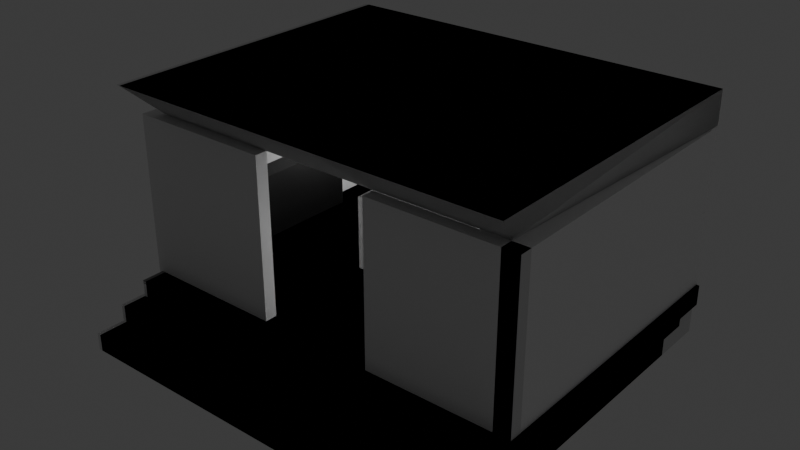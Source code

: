 # Source: lizas_art_gallery_interior.blend  (saved by Blender 4.1.24; exported with 4.5.12 LTS)
import bpy
from mathutils import Matrix  # noqa: F401  (used for matrix-valued properties, if any)

bpy.ops.wm.read_factory_settings(use_empty=True)
scene = bpy.context.scene
scene.name = 'Scene'

# ---- collections
col_collection = bpy.data.collections.new('Collection'); scene.collection.children.link(col_collection)
col_collection_2 = bpy.data.collections.new('Collection 2'); scene.collection.children.link(col_collection_2)

# ---- materials (node trees are filled in below, after node groups)
mat_material_009 = bpy.data.materials.new('Material.009')
mat_material_009.use_transparent_shadow = False
mat_material_010 = bpy.data.materials.new('Material.010')
mat_material_010.use_transparent_shadow = False
mat_material_008 = bpy.data.materials.new('Material.008')
mat_material_008.use_transparent_shadow = False
mat_material_001 = bpy.data.materials.new('Material.001')
mat_material_001.use_transparent_shadow = False
mat_material_002 = bpy.data.materials.new('Material.002')
mat_material_002.use_transparent_shadow = False

# ---- material node trees
mat_material_009.use_nodes = True; mat_material_009.node_tree.nodes.clear()
_N = mat_material_009.node_tree.nodes; _L = mat_material_009.node_tree.links
n0 = _N.new('ShaderNodeBsdfPrincipled'); n0.name = 'Principled BSDF'; n0.location = (10, 300)
n0.inputs[0].default_value = (1.0, 1.0, 1.0, 1.0)
n1 = _N.new('ShaderNodeOutputMaterial'); n1.name = 'Material Output'; n1.location = (300, 300)
_L.new(n0.outputs[0], n1.inputs[0])
n1.is_active_output = True
mat_material_010.use_nodes = True; mat_material_010.node_tree.nodes.clear()
_N = mat_material_010.node_tree.nodes; _L = mat_material_010.node_tree.links
n0 = _N.new('ShaderNodeBsdfPrincipled'); n0.name = 'Principled BSDF'; n0.location = (10, 300)
n0.inputs[0].default_value = (1.0, 1.0, 1.0, 1.0)
n1 = _N.new('ShaderNodeOutputMaterial'); n1.name = 'Material Output'; n1.location = (300, 300)
_L.new(n0.outputs[0], n1.inputs[0])
n1.is_active_output = True
mat_material_008.use_nodes = True; mat_material_008.node_tree.nodes.clear()
_N = mat_material_008.node_tree.nodes; _L = mat_material_008.node_tree.links
n0 = _N.new('ShaderNodeBsdfPrincipled'); n0.name = 'Principled BSDF'; n0.location = (10, 300)
n0.inputs[0].default_value = (0.0, 0.0, 0.0, 1.0)
n1 = _N.new('ShaderNodeOutputMaterial'); n1.name = 'Material Output'; n1.location = (300, 300)
_L.new(n0.outputs[0], n1.inputs[0])
n1.is_active_output = True
mat_material_001.use_nodes = True; mat_material_001.node_tree.nodes.clear()
_N = mat_material_001.node_tree.nodes; _L = mat_material_001.node_tree.links
n0 = _N.new('ShaderNodeBsdfPrincipled'); n0.name = 'Principled BSDF'; n0.location = (10, 300)
n1 = _N.new('ShaderNodeOutputMaterial'); n1.name = 'Material Output'; n1.location = (300, 300)
n2 = _N.new('ShaderNodeTexChecker'); n2.name = 'Checker Texture'; n2.location = (-180, 260)
n2.inputs[3].default_value = 3.5
_L.new(n0.outputs[0], n1.inputs[0])
_L.new(n2.outputs[0], n0.inputs[0])
n1.is_active_output = True
mat_material_002.use_nodes = True; mat_material_002.node_tree.nodes.clear()
_N = mat_material_002.node_tree.nodes; _L = mat_material_002.node_tree.links
n0 = _N.new('ShaderNodeBsdfPrincipled'); n0.name = 'Principled BSDF'; n0.location = (10, 300)
n1 = _N.new('ShaderNodeOutputMaterial'); n1.name = 'Material Output'; n1.location = (300, 300)
_L.new(n0.outputs[0], n1.inputs[0])
n1.is_active_output = True

# ---- world
world_world = bpy.data.worlds.new('World'); scene.world = world_world
world_world.use_nodes = True; world_world.node_tree.nodes.clear()
_N = world_world.node_tree.nodes; _L = world_world.node_tree.links
n0 = _N.new('ShaderNodeOutputWorld'); n0.name = 'World Output'; n0.location = (300, 300)
n1 = _N.new('ShaderNodeBackground'); n1.name = 'Background'; n1.location = (10, 300)
n1.inputs[0].default_value = (0.05088, 0.05088, 0.05088, 1.0)
_L.new(n1.outputs[0], n0.inputs[0])
n0.is_active_output = True
world_world.color = (0.05088, 0.05088, 0.05088)
world_world.use_sun_shadow = False
world_world.sun_shadow_jitter_overblur = 0.0

# ---- lights
light_point_002 = bpy.data.lights.new('Point.002', 'AREA')
light_point_002.transmission_factor = 0.0
light_point_002.use_custom_distance = True
light_point_002.energy = 1500.0
light_point_002.shadow_soft_size = 1.873
light_point_002.shadow_maximum_resolution = 0.006
light_point_002.use_absolute_resolution = True
light_point_002.size = 1.263
light_point_009 = bpy.data.lights.new('Point.009', 'POINT')
light_point_009.transmission_factor = 0.0
light_point_009.energy = 1000.0
light_point_009.shadow_soft_size = 1.041
light_point_009.shadow_maximum_resolution = 0.006
light_point_009.use_absolute_resolution = True
light_point_010 = bpy.data.lights.new('Point.010', 'POINT')
light_point_010.transmission_factor = 0.0
light_point_010.energy = 1000.0
light_point_010.shadow_soft_size = 1.041
light_point_010.shadow_maximum_resolution = 0.006
light_point_010.use_absolute_resolution = True
light_point_011 = bpy.data.lights.new('Point.011', 'POINT')
light_point_011.transmission_factor = 0.0
light_point_011.energy = 1000.0
light_point_011.shadow_soft_size = 1.041
light_point_011.shadow_maximum_resolution = 0.006
light_point_011.use_absolute_resolution = True
light_point_012 = bpy.data.lights.new('Point.012', 'POINT')
light_point_012.transmission_factor = 0.0
light_point_012.energy = 1000.0
light_point_012.shadow_soft_size = 1.041
light_point_012.shadow_maximum_resolution = 0.006
light_point_012.use_absolute_resolution = True
light_point_013 = bpy.data.lights.new('Point.013', 'POINT')
light_point_013.transmission_factor = 0.0
light_point_013.energy = 1000.0
light_point_013.shadow_soft_size = 1.041
light_point_013.shadow_maximum_resolution = 0.006
light_point_013.use_absolute_resolution = True
light_point_014 = bpy.data.lights.new('Point.014', 'POINT')
light_point_014.transmission_factor = 0.0
light_point_014.energy = 1000.0
light_point_014.shadow_soft_size = 1.041
light_point_014.shadow_maximum_resolution = 0.006
light_point_014.use_absolute_resolution = True

# ---- meshes
me_cube_014 = bpy.data.meshes.new('Cube.014')
me_cube_014.from_pydata([(-1.0, -1.0, -1.0), (-1.0, -1.0, 1.0), (-1.0, 1.0, -1.0), (-1.0, 1.0, 1.0), (1.0, -1.0, -1.0), (1.0, -1.0, 1.0), (1.0, 1.0, -1.0), (1.0, 1.0, 1.0), (-1.0, 45.48, 1.0), (-1.0, 45.48, -1.0), (1.0, 45.48, -1.0), (1.0, 45.48, 1.0), (-1.0, 45.48, 1.0), (-1.0, 45.48, -1.0), (1.0, 45.48, -1.0), (1.0, 45.48, 1.0), (-1.0, 1.0, 18.09), (1.0, 1.0, 18.09), (-1.0, 45.48, 18.09), (1.0, 45.48, 18.09), (-1.0, -1.0, 18.09), (-1.0, 1.0, 18.09), (1.0, 1.0, 18.09), (1.0, -1.0, 18.09), (-1.0, 1.0, 35.17), (1.0, 1.0, 35.17), (-1.0, 45.48, 35.17), (1.0, 45.48, 35.17), (-1.0, -1.0, 35.17), (-1.0, 1.0, 35.17), (1.0, 1.0, 35.17), (1.0, -1.0, 35.17)], [], [(0, 1, 3, 2), (7, 6, 10, 11), (6, 7, 5, 4), (4, 5, 1, 0), (2, 6, 4, 0), (7, 3, 21, 22), (9, 8, 12, 13), (6, 2, 9, 10), (3, 7, 17, 16), (2, 3, 8, 9), (13, 12, 15, 14), (11, 10, 14, 15), (10, 9, 13, 14), (8, 11, 15, 12), (20, 23, 31, 28), (11, 8, 18, 19), (8, 3, 16, 18), (7, 11, 19, 17), (17, 19, 27, 25), (5, 7, 22, 23), (3, 1, 20, 21), (1, 5, 23, 20), (24, 25, 27, 26), (30, 29, 28, 31), (16, 17, 25, 24), (22, 21, 29, 30), (18, 16, 24, 26), (19, 18, 26, 27), (23, 22, 30, 31), (21, 20, 28, 29)])
_uv = me_cube_014.uv_layers.new(name='UVMap')
_uv.uv.foreach_set('vector', [0.375, 0.0, 0.625, 0.0, 0.625, 0.25, 0.375, 0.25, 0.625, 0.5, 0.375, 0.5, 0.375, 0.5, 0.625, 0.5, 0.375, 0.5, 0.625, 0.5, 0.625, 0.75, 0.375, 0.75, 0.375, 0.75, 0.625, 0.75, 0.625, 1.0, 0.375, 1.0, 0.125, 0.5, 0.375, 0.5, 0.375, 0.75, 0.125, 0.75, 0.625, 0.5, 0.875, 0.5, 0.875, 0.5, 0.625, 0.5, 0.375, 0.25, 0.625, 0.25, 0.625, 0.25, 0.375, 0.25, 0.375, 0.5, 0.125, 0.5, 0.125, 0.5, 0.375, 0.5, 0.875, 0.5, 0.625, 0.5, 0.625, 0.5, 0.875, 0.5, 0.375, 0.25, 0.625, 0.25, 0.625, 0.25, 0.375, 0.25, 0.375, 0.25, 0.625, 0.25, 0.625, 0.5, 0.375, 0.5, 0.625, 0.5, 0.375, 0.5, 0.375, 0.5, 0.625, 0.5, 0.375, 0.5, 0.125, 0.5, 0.125, 0.5, 0.375, 0.5, 0.875, 0.5, 0.625, 0.5, 0.625, 0.5, 0.875, 0.5, 0.625, 1.0, 0.625, 0.75, 0.625, 0.75, 0.625, 1.0, 0.625, 0.5, 0.875, 0.5, 0.875, 0.5, 0.625, 0.5, 0.625, 0.25, 0.625, 0.25, 0.625, 0.25, 0.625, 0.25, 0.625, 0.5, 0.625, 0.5, 0.625, 0.5, 0.625, 0.5, 0.625, 0.5, 0.625, 0.5, 0.625, 0.5, 0.625, 0.5, 0.625, 0.75, 0.625, 0.5, 0.625, 0.5, 0.625, 0.75, 0.625, 0.25, 0.625, 0.0, 0.625, 0.0, 0.625, 0.25, 0.625, 1.0, 0.625, 0.75, 0.625, 0.75, 0.625, 1.0, 0.875, 0.5, 0.625, 0.5, 0.625, 0.5, 0.875, 0.5, 0.625, 0.5, 0.875, 0.5, 0.875, 0.75, 0.625, 0.75, 0.875, 0.5, 0.625, 0.5, 0.625, 0.5, 0.875, 0.5, 0.625, 0.5, 0.875, 0.5, 0.875, 0.5, 0.625, 0.5, 0.625, 0.25, 0.625, 0.25, 0.625, 0.25, 0.625, 0.25, 0.625, 0.5, 0.875, 0.5, 0.875, 0.5, 0.625, 0.5, 0.625, 0.75, 0.625, 0.5, 0.625, 0.5, 0.625, 0.75, 0.625, 0.25, 0.625, 0.0, 0.625, 0.0, 0.625, 0.25])
me_cube_014.materials.append(mat_material_009)
me_cube_014.update()
me_cube_015 = bpy.data.meshes.new('Cube.015')
me_cube_015.from_pydata([(-1.0, -1.0, -1.0), (-1.0, -1.0, 1.0), (-1.0, 1.0, -1.0), (-1.0, 1.0, 1.0), (1.0, -1.0, -1.0), (1.0, -1.0, 1.0), (1.0, 1.0, -1.0), (1.0, 1.0, 1.0), (16.27, 1.0, 1.0), (16.27, 1.0, -1.0), (16.27, -1.0, -1.0), (16.27, -1.0, 1.0), (-1.0, -1.0, 18.09), (-1.0, 1.0, 18.09), (1.0, 1.0, 18.09), (1.0, -1.0, 18.09), (16.27, 1.0, 18.09), (16.27, -1.0, 18.09), (-1.0, -1.0, 35.17), (-1.0, 1.0, 35.17), (1.0, 1.0, 35.17), (1.0, -1.0, 35.17), (16.27, 1.0, 35.17), (16.27, -1.0, 35.17)], [], [(0, 1, 3, 2), (2, 3, 7, 6), (5, 4, 10, 11), (4, 5, 1, 0), (2, 6, 4, 0), (3, 1, 12, 13), (9, 8, 11, 10), (4, 6, 9, 10), (5, 11, 17, 15), (6, 7, 8, 9), (17, 16, 22, 23), (16, 14, 20, 22), (1, 5, 15, 12), (7, 3, 13, 14), (11, 8, 16, 17), (8, 7, 14, 16), (20, 19, 18, 21), (20, 21, 23, 22), (13, 12, 18, 19), (15, 17, 23, 21), (12, 15, 21, 18), (14, 13, 19, 20)])
_uv = me_cube_015.uv_layers.new(name='UVMap')
_uv.uv.foreach_set('vector', [0.375, 0.0, 0.625, 0.0, 0.625, 0.25, 0.375, 0.25, 0.375, 0.25, 0.625, 0.25, 0.625, 0.5, 0.375, 0.5, 0.625, 0.75, 0.375, 0.75, 0.375, 0.75, 0.625, 0.75, 0.375, 0.75, 0.625, 0.75, 0.625, 1.0, 0.375, 1.0, 0.125, 0.5, 0.375, 0.5, 0.375, 0.75, 0.125, 0.75, 0.625, 0.25, 0.625, 0.0, 0.625, 0.0, 0.625, 0.25, 0.375, 0.5, 0.625, 0.5, 0.625, 0.75, 0.375, 0.75, 0.375, 0.75, 0.375, 0.5, 0.375, 0.5, 0.375, 0.75, 0.625, 0.75, 0.625, 0.75, 0.625, 0.75, 0.625, 0.75, 0.375, 0.5, 0.625, 0.5, 0.625, 0.5, 0.375, 0.5, 0.625, 0.75, 0.625, 0.5, 0.625, 0.5, 0.625, 0.75, 0.625, 0.5, 0.625, 0.5, 0.625, 0.5, 0.625, 0.5, 0.625, 1.0, 0.625, 0.75, 0.625, 0.75, 0.625, 1.0, 0.625, 0.5, 0.625, 0.25, 0.625, 0.25, 0.625, 0.5, 0.625, 0.75, 0.625, 0.5, 0.625, 0.5, 0.625, 0.75, 0.625, 0.5, 0.625, 0.5, 0.625, 0.5, 0.625, 0.5, 0.625, 0.5, 0.875, 0.5, 0.875, 0.75, 0.625, 0.75, 0.625, 0.5, 0.625, 0.75, 0.625, 0.75, 0.625, 0.5, 0.625, 0.25, 0.625, 0.0, 0.625, 0.0, 0.625, 0.25, 0.625, 0.75, 0.625, 0.75, 0.625, 0.75, 0.625, 0.75, 0.625, 1.0, 0.625, 0.75, 0.625, 0.75, 0.625, 1.0, 0.625, 0.5, 0.625, 0.25, 0.625, 0.25, 0.625, 0.5])
me_cube_015.update()
me_cube_016 = bpy.data.meshes.new('Cube.016')
me_cube_016.from_pydata([(-1.0, -1.0, -1.0), (-1.0, -1.0, 1.0), (-1.0, 1.0, -1.0), (-1.0, 1.0, 1.0), (1.0, -1.0, -1.0), (1.0, -1.0, 1.0), (1.0, 1.0, -1.0), (1.0, 1.0, 1.0), (-1.0, -45.38, -1.0), (-1.0, -45.38, 1.0), (1.0, -45.38, 1.0), (1.0, -45.38, -1.0), (-1.0, -45.38, -1.0), (-1.0, -45.38, 1.0), (1.0, -45.38, 1.0), (1.0, -45.38, -1.0), (1.0, -1.0, 18.09), (-1.0, -1.0, 18.09), (1.0, -45.38, 18.09), (-1.0, -45.38, 18.09), (-1.0, -1.0, 18.09), (-1.0, 1.0, 18.09), (1.0, 1.0, 18.09), (1.0, -1.0, 18.09), (1.0, -1.0, 35.17), (-1.0, -1.0, 35.17), (1.0, -45.38, 35.17), (-1.0, -45.38, 35.17), (-1.0, -1.0, 35.17), (-1.0, 1.0, 35.17), (1.0, 1.0, 35.17), (1.0, -1.0, 35.17)], [], [(0, 1, 3, 2), (2, 3, 7, 6), (6, 7, 5, 4), (4, 5, 10, 11), (2, 6, 4, 0), (5, 7, 22, 23), (10, 9, 13, 14), (1, 0, 8, 9), (0, 4, 11, 8), (9, 10, 18, 19), (15, 14, 13, 12), (11, 10, 14, 15), (8, 11, 15, 12), (9, 8, 12, 13), (21, 20, 28, 29), (5, 1, 17, 16), (10, 5, 16, 18), (1, 9, 19, 17), (23, 22, 30, 31), (3, 1, 20, 21), (1, 5, 23, 20), (7, 3, 21, 22), (24, 25, 27, 26), (30, 29, 28, 31), (18, 16, 24, 26), (20, 23, 31, 28), (16, 17, 25, 24), (22, 21, 29, 30), (17, 19, 27, 25), (19, 18, 26, 27)])
_uv = me_cube_016.uv_layers.new(name='UVMap')
_uv.uv.foreach_set('vector', [0.375, 0.0, 0.625, 0.0, 0.625, 0.25, 0.375, 0.25, 0.375, 0.25, 0.625, 0.25, 0.625, 0.5, 0.375, 0.5, 0.375, 0.5, 0.625, 0.5, 0.625, 0.75, 0.375, 0.75, 0.375, 0.75, 0.625, 0.75, 0.625, 0.75, 0.375, 0.75, 0.125, 0.5, 0.375, 0.5, 0.375, 0.75, 0.125, 0.75, 0.625, 0.75, 0.625, 0.5, 0.625, 0.5, 0.625, 0.75, 0.625, 0.75, 0.875, 0.75, 0.875, 0.75, 0.625, 0.75, 0.625, 0.0, 0.375, 0.0, 0.375, 0.0, 0.625, 0.0, 0.125, 0.75, 0.375, 0.75, 0.375, 0.75, 0.125, 0.75, 0.875, 0.75, 0.625, 0.75, 0.625, 0.75, 0.875, 0.75, 0.375, 0.75, 0.625, 0.75, 0.625, 1.0, 0.375, 1.0, 0.375, 0.75, 0.625, 0.75, 0.625, 0.75, 0.375, 0.75, 0.125, 0.75, 0.375, 0.75, 0.375, 0.75, 0.125, 0.75, 0.625, 0.0, 0.375, 0.0, 0.375, 0.0, 0.625, 0.0, 0.625, 0.25, 0.625, 0.0, 0.625, 0.0, 0.625, 0.25, 0.625, 0.75, 0.875, 0.75, 0.875, 0.75, 0.625, 0.75, 0.625, 0.75, 0.625, 0.75, 0.625, 0.75, 0.625, 0.75, 0.625, 0.0, 0.625, 0.0, 0.625, 0.0, 0.625, 0.0, 0.625, 0.75, 0.625, 0.5, 0.625, 0.5, 0.625, 0.75, 0.625, 0.25, 0.625, 0.0, 0.625, 0.0, 0.625, 0.25, 0.875, 0.75, 0.625, 0.75, 0.625, 0.75, 0.875, 0.75, 0.625, 0.5, 0.625, 0.25, 0.625, 0.25, 0.625, 0.5, 0.625, 0.75, 0.875, 0.75, 0.875, 0.75, 0.625, 0.75, 0.625, 0.5, 0.875, 0.5, 0.875, 0.75, 0.625, 0.75, 0.625, 0.75, 0.625, 0.75, 0.625, 0.75, 0.625, 0.75, 0.875, 0.75, 0.625, 0.75, 0.625, 0.75, 0.875, 0.75, 0.625, 0.75, 0.875, 0.75, 0.875, 0.75, 0.625, 0.75, 0.625, 0.5, 0.625, 0.25, 0.625, 0.25, 0.625, 0.5, 0.625, 0.0, 0.625, 0.0, 0.625, 0.0, 0.625, 0.0, 0.875, 0.75, 0.625, 0.75, 0.625, 0.75, 0.875, 0.75])
me_cube_016.update()
me_cube_017 = bpy.data.meshes.new('Cube.017')
me_cube_017.from_pydata([(-1.0, -1.0, -1.0), (-1.0, -1.0, 1.0), (-1.0, 1.0, -1.0), (-1.0, 1.0, 1.0), (1.0, -1.0, -1.0), (1.0, -1.0, 1.0), (1.0, 1.0, -1.0), (1.0, 1.0, 1.0), (-45.47, 1.0, -1.0), (-45.47, -1.0, -1.0), (-45.47, -1.0, 1.0), (-45.47, 1.0, 1.0), (-45.47, 1.0, -1.0), (-45.47, -1.0, -1.0), (-45.47, -1.0, 1.0), (-45.47, 1.0, 1.0), (-1.0, -1.0, 18.09), (-1.0, 1.0, 18.09), (-45.47, -1.0, 18.09), (-45.47, 1.0, 18.09), (-1.0, -1.0, 18.09), (-1.0, 1.0, 18.09), (1.0, 1.0, 18.09), (1.0, -1.0, 18.09), (1.102, 1.0, 1.0), (1.102, -1.0, 1.0), (1.102, 1.0, 18.09), (1.102, -1.0, 18.09), (-1.0, -1.0, 18.09), (-45.47, -1.0, 18.09), (-1.0, -1.0, 35.17), (-1.0, 1.0, 35.17), (-45.47, -1.0, 35.17), (-45.47, 1.0, 35.17), (-1.0, -1.0, 35.17), (-1.0, 1.0, 35.17), (1.0, 1.0, 35.17), (1.0, -1.0, 35.17)], [], [(3, 2, 8, 11), (2, 3, 7, 6), (6, 7, 5, 4), (4, 5, 1, 0), (2, 6, 4, 0), (7, 3, 21, 22), (11, 8, 12, 15), (0, 1, 10, 9), (3, 11, 19, 17), (2, 0, 9, 8), (13, 14, 15, 12), (9, 10, 14, 13), (10, 11, 15, 14), (8, 9, 13, 12), (21, 20, 34, 35), (1, 3, 17, 16), (19, 18, 32, 33), (11, 10, 18, 19), (20, 23, 37, 34), (23, 5, 25, 27), (3, 1, 20, 21), (1, 5, 23, 20), (25, 24, 26, 27), (22, 23, 27, 26), (5, 7, 24, 25), (7, 22, 26, 24), (30, 31, 33, 32), (29, 28, 30, 32), (36, 35, 34, 37), (17, 19, 33, 31), (22, 21, 35, 36), (1, 16, 30, 28), (23, 22, 36, 37), (16, 17, 31, 30), (10, 1, 28, 29), (18, 10, 29, 32)])
_uv = me_cube_017.uv_layers.new(name='UVMap')
_uv.uv.foreach_set('vector', [0.625, 0.25, 0.375, 0.25, 0.375, 0.25, 0.625, 0.25, 0.375, 0.25, 0.625, 0.25, 0.625, 0.5, 0.375, 0.5, 0.375, 0.5, 0.625, 0.5, 0.625, 0.75, 0.375, 0.75, 0.375, 0.75, 0.625, 0.75, 0.625, 1.0, 0.375, 1.0, 0.125, 0.5, 0.375, 0.5, 0.375, 0.75, 0.125, 0.75, 0.625, 0.5, 0.625, 0.25, 0.625, 0.25, 0.625, 0.5, 0.625, 0.25, 0.375, 0.25, 0.375, 0.25, 0.625, 0.25, 0.375, 1.0, 0.625, 1.0, 0.625, 1.0, 0.375, 1.0, 0.625, 0.25, 0.625, 0.25, 0.625, 0.25, 0.625, 0.25, 0.125, 0.5, 0.125, 0.75, 0.125, 0.75, 0.125, 0.5, 0.375, 0.0, 0.625, 0.0, 0.625, 0.25, 0.375, 0.25, 0.375, 1.0, 0.625, 1.0, 0.625, 1.0, 0.375, 1.0, 0.875, 0.75, 0.875, 0.5, 0.875, 0.5, 0.875, 0.75, 0.125, 0.5, 0.125, 0.75, 0.125, 0.75, 0.125, 0.5, 0.875, 0.5, 0.875, 0.75, 0.875, 0.75, 0.875, 0.5, 0.875, 0.75, 0.875, 0.5, 0.875, 0.5, 0.875, 0.75, 0.875, 0.5, 0.875, 0.75, 0.875, 0.75, 0.875, 0.5, 0.875, 0.5, 0.875, 0.75, 0.875, 0.75, 0.875, 0.5, 0.625, 1.0, 0.625, 0.75, 0.625, 0.75, 0.625, 1.0, 0.625, 0.75, 0.625, 0.75, 0.625, 0.75, 0.625, 0.75, 0.875, 0.5, 0.875, 0.75, 0.875, 0.75, 0.875, 0.5, 0.625, 1.0, 0.625, 0.75, 0.625, 0.75, 0.625, 1.0, 0.625, 0.75, 0.625, 0.5, 0.625, 0.5, 0.625, 0.75, 0.625, 0.5, 0.625, 0.75, 0.625, 0.75, 0.625, 0.5, 0.625, 0.75, 0.625, 0.5, 0.625, 0.5, 0.625, 0.75, 0.625, 0.5, 0.625, 0.5, 0.625, 0.5, 0.625, 0.5, 0.875, 0.75, 0.875, 0.5, 0.875, 0.5, 0.875, 0.75, 0.625, 1.0, 0.625, 1.0, 0.625, 1.0, 0.625, 1.0, 0.625, 0.5, 0.875, 0.5, 0.875, 0.75, 0.625, 0.75, 0.625, 0.25, 0.625, 0.25, 0.625, 0.25, 0.625, 0.25, 0.625, 0.5, 0.625, 0.25, 0.625, 0.25, 0.625, 0.5, 0.875, 0.75, 0.875, 0.75, 0.875, 0.75, 0.875, 0.75, 0.625, 0.75, 0.625, 0.5, 0.625, 0.5, 0.625, 0.75, 0.875, 0.75, 0.875, 0.5, 0.875, 0.5, 0.875, 0.75, 0.625, 1.0, 0.625, 1.0, 0.625, 1.0, 0.625, 1.0, 0.875, 0.75, 0.875, 0.75, 0.875, 0.75, 0.875, 0.75])
me_cube_017.materials.append(mat_material_010)
me_cube_017.update()
me_cube_018 = bpy.data.meshes.new('Cube.018')
me_cube_018.from_pydata([(-1.0, -1.0, -1.0), (-1.0, -1.0, 1.0), (-1.0, 1.0, -1.0), (-1.0, 1.0, 1.0), (1.0, -1.0, -1.0), (1.0, -1.0, 1.0), (1.0, 1.0, -1.0), (1.0, 1.0, 1.0), (16.27, 1.0, 1.0), (16.27, 1.0, -1.0), (16.27, -1.0, -1.0), (16.27, -1.0, 1.0), (-1.0, -1.0, 18.09), (-1.0, 1.0, 18.09), (1.0, 1.0, 18.09), (1.0, -1.0, 18.09), (16.27, 1.0, 18.09), (16.27, -1.0, 18.09), (-1.0, -1.0, 35.17), (-1.0, 1.0, 35.17), (1.0, 1.0, 35.17), (1.0, -1.0, 35.17), (16.27, 1.0, 35.17), (16.27, -1.0, 35.17)], [], [(0, 1, 3, 2), (2, 3, 7, 6), (5, 4, 10, 11), (4, 5, 1, 0), (2, 6, 4, 0), (11, 8, 16, 17), (9, 8, 11, 10), (4, 6, 9, 10), (7, 3, 13, 14), (6, 7, 8, 9), (15, 17, 23, 21), (13, 12, 18, 19), (8, 7, 14, 16), (5, 11, 17, 15), (3, 1, 12, 13), (1, 5, 15, 12), (20, 19, 18, 21), (20, 21, 23, 22), (12, 15, 21, 18), (14, 13, 19, 20), (16, 14, 20, 22), (17, 16, 22, 23)])
_uv = me_cube_018.uv_layers.new(name='UVMap')
_uv.uv.foreach_set('vector', [0.375, 0.0, 0.625, 0.0, 0.625, 0.25, 0.375, 0.25, 0.375, 0.25, 0.625, 0.25, 0.625, 0.5, 0.375, 0.5, 0.625, 0.75, 0.375, 0.75, 0.375, 0.75, 0.625, 0.75, 0.375, 0.75, 0.625, 0.75, 0.625, 1.0, 0.375, 1.0, 0.125, 0.5, 0.375, 0.5, 0.375, 0.75, 0.125, 0.75, 0.625, 0.75, 0.625, 0.5, 0.625, 0.5, 0.625, 0.75, 0.375, 0.5, 0.625, 0.5, 0.625, 0.75, 0.375, 0.75, 0.375, 0.75, 0.375, 0.5, 0.375, 0.5, 0.375, 0.75, 0.625, 0.5, 0.625, 0.25, 0.625, 0.25, 0.625, 0.5, 0.375, 0.5, 0.625, 0.5, 0.625, 0.5, 0.375, 0.5, 0.625, 0.75, 0.625, 0.75, 0.625, 0.75, 0.625, 0.75, 0.625, 0.25, 0.625, 0.0, 0.625, 0.0, 0.625, 0.25, 0.625, 0.5, 0.625, 0.5, 0.625, 0.5, 0.625, 0.5, 0.625, 0.75, 0.625, 0.75, 0.625, 0.75, 0.625, 0.75, 0.625, 0.25, 0.625, 0.0, 0.625, 0.0, 0.625, 0.25, 0.625, 1.0, 0.625, 0.75, 0.625, 0.75, 0.625, 1.0, 0.625, 0.5, 0.875, 0.5, 0.875, 0.75, 0.625, 0.75, 0.625, 0.5, 0.625, 0.75, 0.625, 0.75, 0.625, 0.5, 0.625, 1.0, 0.625, 0.75, 0.625, 0.75, 0.625, 1.0, 0.625, 0.5, 0.625, 0.25, 0.625, 0.25, 0.625, 0.5, 0.625, 0.5, 0.625, 0.5, 0.625, 0.5, 0.625, 0.5, 0.625, 0.75, 0.625, 0.5, 0.625, 0.5, 0.625, 0.75])
me_cube_018.update()
me_cube_020 = bpy.data.meshes.new('Cube.020')
me_cube_020.from_pydata([(-1.0, -1.0, -1.0), (-1.0, -1.0, 1.0), (-1.0, 1.0, -1.0), (-1.0, 1.0, 1.0), (0.2595, -1.022, -0.9603), (0.2595, -1.022, 1.04), (0.2595, 0.9779, -0.9603), (0.2595, 0.9779, 1.04)], [], [(0, 1, 3, 2), (2, 3, 7, 6), (6, 7, 5, 4), (4, 5, 1, 0), (2, 6, 4, 0), (7, 3, 1, 5)])
_uv = me_cube_020.uv_layers.new(name='UVMap')
_uv.uv.foreach_set('vector', [0.375, 0.0, 0.625, 0.0, 0.625, 0.25, 0.375, 0.25, 0.375, 0.25, 0.625, 0.25, 0.625, 0.5, 0.375, 0.5, 0.375, 0.5, 0.625, 0.5, 0.625, 0.75, 0.375, 0.75, 0.375, 0.75, 0.625, 0.75, 0.625, 1.0, 0.375, 1.0, 0.125, 0.5, 0.375, 0.5, 0.375, 0.75, 0.125, 0.75, 0.625, 0.5, 0.875, 0.5, 0.875, 0.75, 0.625, 0.75])
me_cube_020.materials.append(mat_material_008)
me_cube_020.update()
me_cube_021 = bpy.data.meshes.new('Cube.021')
me_cube_021.from_pydata([(-1.0, -1.0, -1.0), (-1.0, -1.0, 1.0), (-1.0, 1.0, -1.0), (-1.0, 1.0, 1.0), (0.2595, -1.022, -0.9603), (0.2595, -1.022, 1.04), (0.2595, 0.9779, -0.9603), (0.2595, 0.9779, 1.04)], [], [(0, 1, 3, 2), (2, 3, 7, 6), (6, 7, 5, 4), (4, 5, 1, 0), (2, 6, 4, 0), (7, 3, 1, 5)])
_uv = me_cube_021.uv_layers.new(name='UVMap')
_uv.uv.foreach_set('vector', [0.375, 0.0, 0.625, 0.0, 0.625, 0.25, 0.375, 0.25, 0.375, 0.25, 0.625, 0.25, 0.625, 0.5, 0.375, 0.5, 0.375, 0.5, 0.625, 0.5, 0.625, 0.75, 0.375, 0.75, 0.375, 0.75, 0.625, 0.75, 0.625, 1.0, 0.375, 1.0, 0.125, 0.5, 0.375, 0.5, 0.375, 0.75, 0.125, 0.75, 0.625, 0.5, 0.875, 0.5, 0.875, 0.75, 0.625, 0.75])
me_cube_021.materials.append(mat_material_008)
me_cube_021.update()
me_cube_022 = bpy.data.meshes.new('Cube.022')
me_cube_022.from_pydata([(-1.0, -1.0, -1.0), (-1.0, -1.0, 1.0), (-1.0, 1.0, -1.0), (-1.0, 1.0, 1.0), (0.2595, -1.022, -0.9603), (0.2595, -1.022, 1.04), (0.2595, 0.9779, -0.9603), (0.2595, 0.9779, 1.04)], [], [(0, 1, 3, 2), (2, 3, 7, 6), (6, 7, 5, 4), (4, 5, 1, 0), (2, 6, 4, 0), (7, 3, 1, 5)])
_uv = me_cube_022.uv_layers.new(name='UVMap')
_uv.uv.foreach_set('vector', [0.375, 0.0, 0.625, 0.0, 0.625, 0.25, 0.375, 0.25, 0.375, 0.25, 0.625, 0.25, 0.625, 0.5, 0.375, 0.5, 0.375, 0.5, 0.625, 0.5, 0.625, 0.75, 0.375, 0.75, 0.375, 0.75, 0.625, 0.75, 0.625, 1.0, 0.375, 1.0, 0.125, 0.5, 0.375, 0.5, 0.375, 0.75, 0.125, 0.75, 0.625, 0.5, 0.875, 0.5, 0.875, 0.75, 0.625, 0.75])
me_cube_022.materials.append(mat_material_008)
me_cube_022.update()
me_cube_026 = bpy.data.meshes.new('Cube.026')
me_cube_026.from_pydata([(-1.0, -1.0, -1.0), (-1.0, -1.0, 1.0), (-1.0, -0.2309, -1.0), (-1.0, -0.2309, 1.0), (1.0, -1.0, -1.0), (1.0, -1.0, 1.0), (1.0, -0.2309, -1.0), (1.0, -0.2309, 1.0)], [], [(0, 1, 3, 2), (2, 3, 7, 6), (6, 7, 5, 4), (4, 5, 1, 0), (2, 6, 4, 0), (7, 3, 1, 5)])
_uv = me_cube_026.uv_layers.new(name='UVMap')
_uv.uv.foreach_set('vector', [0.375, 0.0, 0.625, 0.0, 0.625, 0.25, 0.375, 0.25, 0.375, 0.25, 0.625, 0.25, 0.625, 0.5, 0.375, 0.5, 0.375, 0.5, 0.625, 0.5, 0.625, 0.75, 0.375, 0.75, 0.375, 0.75, 0.625, 0.75, 0.625, 1.0, 0.375, 1.0, 0.125, 0.5, 0.375, 0.5, 0.375, 0.75, 0.125, 0.75, 0.625, 0.5, 0.875, 0.5, 0.875, 0.75, 0.625, 0.75])
me_cube_026.update()
me_cube = bpy.data.meshes.new('Cube')
me_cube.from_pydata([(-1.0, -1.0, -1.0), (-1.0, -1.0, 2.949), (-1.0, 1.0, -1.0), (-0.9208, 0.7839, 3.007), (1.0, -1.0, -1.0), (1.019, -1.0, 2.949), (1.0, 1.0, -1.0), (0.9358, 0.78, 2.949), (-1.0, -1.0, -1.0), (-1.0, -1.0, 2.949), (-1.0, 1.0, -1.0), (-0.9208, 0.7839, 3.007), (1.0, -1.0, -1.0), (1.019, -1.0, 2.949), (1.0, 1.0, -1.0), (0.9358, 0.78, 2.949), (0.9358, 0.78, 2.949), (1.0, 1.0, -1.0), (1.0, -1.0, -1.0), (1.019, -1.0, 2.949), (0.9358, 0.78, 2.949), (1.0, 1.0, -1.0), (1.019, -0.9232, 2.949), (0.9358, 0.78, 2.949), (0.8748, 1.0, -1.0), (0.8748, -1.0, -1.0), (1.019, -1.0, 2.949), (0.9358, 0.78, 2.949), (1.019, 1.0, -1.0), (1.019, -1.0, -1.0), (1.019, -1.0, 2.949)], [], [(0, 2, 3, 1), (2, 6, 7, 3), (5, 7, 27, 30), (4, 0, 1, 5), (2, 0, 4, 6), (7, 5, 1, 3), (8, 9, 11, 10), (10, 11, 15, 14), (13, 12, 18, 19), (12, 13, 9, 8), (10, 14, 12, 8), (15, 11, 9, 13), (16, 19, 22, 20), (12, 14, 17, 18), (15, 13, 19, 16), (14, 15, 16, 17), (21, 20, 23, 24), (17, 16, 20, 21), (24, 23, 26, 25), (20, 22, 26, 23), (28, 29, 30, 27), (7, 6, 28, 27), (4, 5, 30, 29), (6, 4, 29, 28)])
_uv = me_cube.uv_layers.new(name='UVMap')
_uv.uv.foreach_set('vector', [0.375, 0.0, 0.375, 0.25, 0.625, 0.25, 0.625, 0.0, 0.375, 0.25, 0.375, 0.5, 0.625, 0.5, 0.625, 0.25, 0.625, 0.75, 0.625, 0.5, 0.625, 0.5, 0.625, 0.75, 0.375, 0.75, 0.375, 1.0, 0.625, 1.0, 0.625, 0.75, 0.125, 0.5, 0.125, 0.75, 0.375, 0.75, 0.375, 0.5, 0.625, 0.5, 0.625, 0.75, 0.875, 0.75, 0.875, 0.5, 0.375, 0.0, 0.625, 0.0, 0.625, 0.25, 0.375, 0.25, 0.375, 0.25, 0.625, 0.25, 0.625, 0.5, 0.375, 0.5, 0.625, 0.75, 0.375, 0.75, 0.375, 0.75, 0.625, 0.75, 0.375, 0.75, 0.625, 0.75, 0.625, 1.0, 0.375, 1.0, 0.125, 0.5, 0.375, 0.5, 0.375, 0.75, 0.125, 0.75, 0.625, 0.5, 0.875, 0.5, 0.875, 0.75, 0.625, 0.75, 0.625, 0.5, 0.625, 0.75, 0.625, 0.75, 0.625, 0.5, 0.375, 0.75, 0.375, 0.5, 0.375, 0.5, 0.375, 0.75, 0.625, 0.5, 0.625, 0.75, 0.625, 0.75, 0.625, 0.5, 0.375, 0.5, 0.625, 0.5, 0.625, 0.5, 0.375, 0.5, 0.375, 0.5, 0.625, 0.5, 0.625, 0.5, 0.375, 0.5, 0.375, 0.5, 0.625, 0.5, 0.625, 0.5, 0.375, 0.5, 0.375, 0.5, 0.625, 0.5, 0.625, 0.75, 0.375, 0.75, 0.625, 0.5, 0.625, 0.75, 0.625, 0.75, 0.625, 0.5, 0.375, 0.5, 0.375, 0.75, 0.625, 0.75, 0.625, 0.5, 0.625, 0.5, 0.375, 0.5, 0.375, 0.5, 0.625, 0.5, 0.375, 0.75, 0.625, 0.75, 0.625, 0.75, 0.375, 0.75, 0.375, 0.5, 0.375, 0.75, 0.375, 0.75, 0.375, 0.5])
me_cube.update()
me_cube_001 = bpy.data.meshes.new('Cube.001')
me_cube_001.from_pydata([(-1.0, -1.0, -1.0), (-1.0, -1.0, 1.0), (-1.0, 1.0, -1.0), (-1.0, 1.0, 1.0), (1.0, -1.0, -1.0), (1.0, -1.0, 1.0), (1.0, 1.0, -1.0), (1.0, 1.0, 1.0), (-1.0, -1.0, -1.0), (-1.0, -1.0, 1.0), (-1.0, 1.0, -1.0), (-1.0, 1.0, 1.0), (1.0, -1.0, -1.0), (1.0, -1.0, 1.0), (1.0, 1.0, -1.0), (1.0, 1.0, 1.0), (1.0, 1.0, 1.0), (1.0, 1.0, -1.0), (1.0, -1.0, -1.0), (1.0, -1.0, 1.0), (1.0, 1.0, 1.0), (1.0, 1.0, -1.0), (1.0, -1.0, 1.0), (0.8748, 1.0, 1.0), (0.8748, 1.0, -1.0), (0.8748, -1.0, -1.0), (0.8748, -1.0, 1.0), (1.019, 1.0, 1.0), (1.019, 1.0, -1.0), (1.019, -1.0, -1.0), (1.019, -1.0, 1.0)], [], [(0, 2, 3, 1), (2, 6, 7, 3), (5, 7, 27, 30), (4, 0, 1, 5), (2, 0, 4, 6), (7, 5, 1, 3), (8, 9, 11, 10), (10, 11, 15, 14), (13, 12, 18, 19), (12, 13, 9, 8), (10, 14, 12, 8), (15, 11, 9, 13), (16, 19, 22, 20), (12, 14, 17, 18), (15, 13, 19, 16), (14, 15, 16, 17), (21, 20, 23, 24), (17, 16, 20, 21), (24, 23, 26, 25), (20, 22, 26, 23), (28, 29, 30, 27), (7, 6, 28, 27), (4, 5, 30, 29), (6, 4, 29, 28)])
_uv = me_cube_001.uv_layers.new(name='UVMap')
_uv.uv.foreach_set('vector', [0.375, 0.0, 0.375, 0.25, 0.625, 0.25, 0.625, 0.0, 0.375, 0.25, 0.375, 0.5, 0.625, 0.5, 0.625, 0.25, 0.625, 0.75, 0.625, 0.5, 0.625, 0.5, 0.625, 0.75, 0.375, 0.75, 0.375, 1.0, 0.625, 1.0, 0.625, 0.75, 0.125, 0.5, 0.125, 0.75, 0.375, 0.75, 0.375, 0.5, 0.625, 0.5, 0.625, 0.75, 0.875, 0.75, 0.875, 0.5, 0.375, 0.0, 0.625, 0.0, 0.625, 0.25, 0.375, 0.25, 0.375, 0.25, 0.625, 0.25, 0.625, 0.5, 0.375, 0.5, 0.625, 0.75, 0.375, 0.75, 0.375, 0.75, 0.625, 0.75, 0.375, 0.75, 0.625, 0.75, 0.625, 1.0, 0.375, 1.0, 0.125, 0.5, 0.375, 0.5, 0.375, 0.75, 0.125, 0.75, 0.625, 0.5, 0.875, 0.5, 0.875, 0.75, 0.625, 0.75, 0.625, 0.5, 0.625, 0.75, 0.625, 0.75, 0.625, 0.5, 0.375, 0.75, 0.375, 0.5, 0.375, 0.5, 0.375, 0.75, 0.625, 0.5, 0.625, 0.75, 0.625, 0.75, 0.625, 0.5, 0.375, 0.5, 0.625, 0.5, 0.625, 0.5, 0.375, 0.5, 0.375, 0.5, 0.625, 0.5, 0.625, 0.5, 0.375, 0.5, 0.375, 0.5, 0.625, 0.5, 0.625, 0.5, 0.375, 0.5, 0.375, 0.5, 0.625, 0.5, 0.625, 0.75, 0.375, 0.75, 0.625, 0.5, 0.625, 0.75, 0.625, 0.75, 0.625, 0.5, 0.375, 0.5, 0.375, 0.75, 0.625, 0.75, 0.625, 0.5, 0.625, 0.5, 0.375, 0.5, 0.375, 0.5, 0.625, 0.5, 0.375, 0.75, 0.625, 0.75, 0.625, 0.75, 0.375, 0.75, 0.375, 0.5, 0.375, 0.75, 0.375, 0.75, 0.375, 0.5])
me_cube_001.materials.append(mat_material_001)
me_cube_001.update()
me_cube_002 = bpy.data.meshes.new('Cube.002')
me_cube_002.from_pydata([(-1.0, -1.0, -1.0), (-1.0, -1.0, 1.0), (-1.0, 1.0, -1.0), (-1.0, 1.0, 1.0), (1.0, -1.0, -1.0), (1.0, -1.0, 1.0), (1.0, 1.0, -1.0), (1.0, 1.0, 1.0), (-1.0, -1.0, -1.0), (-1.0, -1.0, 1.0), (-1.0, 1.0, -1.0), (-1.0, 1.0, 1.0), (1.0, -1.0, -1.0), (1.0, -1.0, 1.0), (1.0, 1.0, -1.0), (1.0, 1.0, 1.0), (1.0, 1.0, 1.0), (1.0, 1.0, -1.0), (1.0, -1.0, -1.0), (1.0, -1.0, 1.0), (1.0, 1.0, 1.0), (1.0, 1.0, -1.0), (1.0, -1.0, 1.0), (0.8748, 1.0, 1.0), (0.8748, 1.0, -1.0), (0.8748, -1.0, -1.0), (0.8748, -1.0, 1.0), (1.019, 1.0, 1.0), (1.019, 1.0, -1.0), (1.019, -1.0, -1.0), (1.019, -1.0, 1.0)], [], [(0, 2, 3, 1), (2, 6, 7, 3), (5, 7, 27, 30), (4, 0, 1, 5), (2, 0, 4, 6), (7, 5, 1, 3), (8, 9, 11, 10), (10, 11, 15, 14), (13, 12, 18, 19), (12, 13, 9, 8), (10, 14, 12, 8), (15, 11, 9, 13), (16, 19, 22, 20), (12, 14, 17, 18), (15, 13, 19, 16), (14, 15, 16, 17), (21, 20, 23, 24), (17, 16, 20, 21), (24, 23, 26, 25), (20, 22, 26, 23), (28, 29, 30, 27), (7, 6, 28, 27), (4, 5, 30, 29), (6, 4, 29, 28)])
_uv = me_cube_002.uv_layers.new(name='UVMap')
_uv.uv.foreach_set('vector', [0.375, 0.0, 0.375, 0.25, 0.625, 0.25, 0.625, 0.0, 0.375, 0.25, 0.375, 0.5, 0.625, 0.5, 0.625, 0.25, 0.625, 0.75, 0.625, 0.5, 0.625, 0.5, 0.625, 0.75, 0.375, 0.75, 0.375, 1.0, 0.625, 1.0, 0.625, 0.75, 0.125, 0.5, 0.125, 0.75, 0.375, 0.75, 0.375, 0.5, 0.625, 0.5, 0.625, 0.75, 0.875, 0.75, 0.875, 0.5, 0.375, 0.0, 0.625, 0.0, 0.625, 0.25, 0.375, 0.25, 0.375, 0.25, 0.625, 0.25, 0.625, 0.5, 0.375, 0.5, 0.625, 0.75, 0.375, 0.75, 0.375, 0.75, 0.625, 0.75, 0.375, 0.75, 0.625, 0.75, 0.625, 1.0, 0.375, 1.0, 0.125, 0.5, 0.375, 0.5, 0.375, 0.75, 0.125, 0.75, 0.625, 0.5, 0.875, 0.5, 0.875, 0.75, 0.625, 0.75, 0.625, 0.5, 0.625, 0.75, 0.625, 0.75, 0.625, 0.5, 0.375, 0.75, 0.375, 0.5, 0.375, 0.5, 0.375, 0.75, 0.625, 0.5, 0.625, 0.75, 0.625, 0.75, 0.625, 0.5, 0.375, 0.5, 0.625, 0.5, 0.625, 0.5, 0.375, 0.5, 0.375, 0.5, 0.625, 0.5, 0.625, 0.5, 0.375, 0.5, 0.375, 0.5, 0.625, 0.5, 0.625, 0.5, 0.375, 0.5, 0.375, 0.5, 0.625, 0.5, 0.625, 0.75, 0.375, 0.75, 0.625, 0.5, 0.625, 0.75, 0.625, 0.75, 0.625, 0.5, 0.375, 0.5, 0.375, 0.75, 0.625, 0.75, 0.625, 0.5, 0.625, 0.5, 0.375, 0.5, 0.375, 0.5, 0.625, 0.5, 0.375, 0.75, 0.625, 0.75, 0.625, 0.75, 0.375, 0.75, 0.375, 0.5, 0.375, 0.75, 0.375, 0.75, 0.375, 0.5])
me_cube_002.materials.append(mat_material_002)
me_cube_002.update()
me_cube_004 = bpy.data.meshes.new('Cube.004')
me_cube_004.from_pydata([(-1.0, -1.0, -1.0), (-1.0, -1.0, 1.0), (-1.0, 1.0, -1.0), (-1.0, 1.0, 1.0), (1.0, -1.0, -1.0), (1.0, -1.0, 1.0), (1.0, 1.0, -1.0), (1.0, 1.0, 1.0), (-1.0, -1.0, -1.0), (-1.0, -1.0, 1.0), (-1.0, 1.0, -1.0), (-1.0, 1.0, 1.0), (1.0, -1.0, -1.0), (1.0, -1.0, 1.0), (1.0, 1.0, -1.0), (1.0, 1.0, 1.0), (1.0, 1.0, 1.0), (1.0, 1.0, -1.0), (1.0, -1.0, -1.0), (1.0, -1.0, 1.0), (1.0, 1.0, 1.0), (1.0, 1.0, -1.0), (1.0, -1.0, 1.0), (0.8748, 1.0, 1.0), (0.8748, 1.0, -1.0), (0.8748, -1.0, -1.0), (0.8748, -1.0, 1.0), (1.019, 1.0, 1.0), (1.019, 1.0, -1.0), (1.019, -1.0, -1.0), (1.019, -1.0, 1.0), (-1.0, -1.149, -1.0), (-1.0, -1.149, 1.0), (1.0, -1.149, 1.0), (1.0, -1.149, -1.0)], [], [(0, 2, 3, 1), (2, 6, 7, 3), (5, 7, 27, 30), (4, 0, 1, 5), (2, 0, 4, 6), (7, 5, 1, 3), (8, 9, 11, 10), (10, 11, 15, 14), (13, 12, 18, 19), (13, 9, 32, 33), (10, 14, 12, 8), (15, 11, 9, 13), (16, 19, 22, 20), (12, 14, 17, 18), (15, 13, 19, 16), (14, 15, 16, 17), (21, 20, 23, 24), (17, 16, 20, 21), (24, 23, 26, 25), (20, 22, 26, 23), (28, 29, 30, 27), (7, 6, 28, 27), (4, 5, 30, 29), (6, 4, 29, 28), (34, 33, 32, 31), (12, 13, 33, 34), (9, 8, 31, 32), (8, 12, 34, 31)])
_uv = me_cube_004.uv_layers.new(name='UVMap')
_uv.uv.foreach_set('vector', [0.375, 0.0, 0.375, 0.25, 0.625, 0.25, 0.625, 0.0, 0.375, 0.25, 0.375, 0.5, 0.625, 0.5, 0.625, 0.25, 0.625, 0.75, 0.625, 0.5, 0.625, 0.5, 0.625, 0.75, 0.375, 0.75, 0.375, 1.0, 0.625, 1.0, 0.625, 0.75, 0.125, 0.5, 0.125, 0.75, 0.375, 0.75, 0.375, 0.5, 0.625, 0.5, 0.625, 0.75, 0.875, 0.75, 0.875, 0.5, 0.375, 0.0, 0.625, 0.0, 0.625, 0.25, 0.375, 0.25, 0.375, 0.25, 0.625, 0.25, 0.625, 0.5, 0.375, 0.5, 0.625, 0.75, 0.375, 0.75, 0.375, 0.75, 0.625, 0.75, 0.625, 0.75, 0.875, 0.75, 0.875, 0.75, 0.625, 0.75, 0.125, 0.5, 0.375, 0.5, 0.375, 0.75, 0.125, 0.75, 0.625, 0.5, 0.875, 0.5, 0.875, 0.75, 0.625, 0.75, 0.625, 0.5, 0.625, 0.75, 0.625, 0.75, 0.625, 0.5, 0.375, 0.75, 0.375, 0.5, 0.375, 0.5, 0.375, 0.75, 0.625, 0.5, 0.625, 0.75, 0.625, 0.75, 0.625, 0.5, 0.375, 0.5, 0.625, 0.5, 0.625, 0.5, 0.375, 0.5, 0.375, 0.5, 0.625, 0.5, 0.625, 0.5, 0.375, 0.5, 0.375, 0.5, 0.625, 0.5, 0.625, 0.5, 0.375, 0.5, 0.375, 0.5, 0.625, 0.5, 0.625, 0.75, 0.375, 0.75, 0.625, 0.5, 0.625, 0.75, 0.625, 0.75, 0.625, 0.5, 0.375, 0.5, 0.375, 0.75, 0.625, 0.75, 0.625, 0.5, 0.625, 0.5, 0.375, 0.5, 0.375, 0.5, 0.625, 0.5, 0.375, 0.75, 0.625, 0.75, 0.625, 0.75, 0.375, 0.75, 0.375, 0.5, 0.375, 0.75, 0.375, 0.75, 0.375, 0.5, 0.375, 0.75, 0.625, 0.75, 0.625, 1.0, 0.375, 1.0, 0.375, 0.75, 0.625, 0.75, 0.625, 0.75, 0.375, 0.75, 0.625, 0.0, 0.375, 0.0, 0.375, 0.0, 0.625, 0.0, 0.125, 0.75, 0.375, 0.75, 0.375, 0.75, 0.125, 0.75])
me_cube_004.update()
me_cube_005 = bpy.data.meshes.new('Cube.005')
me_cube_005.from_pydata([(-1.0, -1.0, -1.0), (-1.0, -1.0, 1.0), (-1.0, 1.0, -1.0), (-1.0, 1.0, 1.0), (1.0, -1.0, -1.0), (1.0, -1.0, 1.0), (1.0, 1.0, -1.0), (1.0, 1.0, 1.0), (-1.0, -1.0, -1.0), (-1.0, -1.0, 1.0), (-1.0, 1.0, -1.0), (-1.0, 1.0, 1.0), (1.0, -1.0, -1.0), (1.0, -1.0, 1.0), (1.0, 1.0, -1.0), (1.0, 1.0, 1.0), (1.0, 1.0, 1.0), (1.0, 1.0, -1.0), (1.0, -1.0, -1.0), (1.0, -1.0, 1.0), (1.0, 1.0, 1.0), (1.0, 1.0, -1.0), (1.0, -1.0, 1.0), (0.8748, 1.0, 1.0), (0.8748, 1.0, -1.0), (0.8748, -1.0, -1.0), (0.8748, -1.0, 1.0), (1.019, 1.0, 1.0), (1.019, 1.0, -1.0), (1.019, -1.0, -1.0), (1.019, -1.0, 1.0), (-1.0, -1.332, -1.0), (-1.0, -1.332, 1.0), (1.0, -1.332, 1.0), (1.0, -1.332, -1.0)], [], [(0, 2, 3, 1), (2, 6, 7, 3), (5, 7, 27, 30), (4, 0, 1, 5), (2, 0, 4, 6), (7, 5, 1, 3), (8, 9, 11, 10), (10, 11, 15, 14), (13, 12, 18, 19), (13, 9, 32, 33), (10, 14, 12, 8), (15, 11, 9, 13), (16, 19, 22, 20), (12, 14, 17, 18), (15, 13, 19, 16), (14, 15, 16, 17), (21, 20, 23, 24), (17, 16, 20, 21), (24, 23, 26, 25), (20, 22, 26, 23), (28, 29, 30, 27), (7, 6, 28, 27), (4, 5, 30, 29), (6, 4, 29, 28), (34, 33, 32, 31), (12, 13, 33, 34), (9, 8, 31, 32), (8, 12, 34, 31)])
_uv = me_cube_005.uv_layers.new(name='UVMap')
_uv.uv.foreach_set('vector', [0.375, 0.0, 0.375, 0.25, 0.625, 0.25, 0.625, 0.0, 0.375, 0.25, 0.375, 0.5, 0.625, 0.5, 0.625, 0.25, 0.625, 0.75, 0.625, 0.5, 0.625, 0.5, 0.625, 0.75, 0.375, 0.75, 0.375, 1.0, 0.625, 1.0, 0.625, 0.75, 0.125, 0.5, 0.125, 0.75, 0.375, 0.75, 0.375, 0.5, 0.625, 0.5, 0.625, 0.75, 0.875, 0.75, 0.875, 0.5, 0.375, 0.0, 0.625, 0.0, 0.625, 0.25, 0.375, 0.25, 0.375, 0.25, 0.625, 0.25, 0.625, 0.5, 0.375, 0.5, 0.625, 0.75, 0.375, 0.75, 0.375, 0.75, 0.625, 0.75, 0.625, 0.75, 0.875, 0.75, 0.875, 0.75, 0.625, 0.75, 0.125, 0.5, 0.375, 0.5, 0.375, 0.75, 0.125, 0.75, 0.625, 0.5, 0.875, 0.5, 0.875, 0.75, 0.625, 0.75, 0.625, 0.5, 0.625, 0.75, 0.625, 0.75, 0.625, 0.5, 0.375, 0.75, 0.375, 0.5, 0.375, 0.5, 0.375, 0.75, 0.625, 0.5, 0.625, 0.75, 0.625, 0.75, 0.625, 0.5, 0.375, 0.5, 0.625, 0.5, 0.625, 0.5, 0.375, 0.5, 0.375, 0.5, 0.625, 0.5, 0.625, 0.5, 0.375, 0.5, 0.375, 0.5, 0.625, 0.5, 0.625, 0.5, 0.375, 0.5, 0.375, 0.5, 0.625, 0.5, 0.625, 0.75, 0.375, 0.75, 0.625, 0.5, 0.625, 0.75, 0.625, 0.75, 0.625, 0.5, 0.375, 0.5, 0.375, 0.75, 0.625, 0.75, 0.625, 0.5, 0.625, 0.5, 0.375, 0.5, 0.375, 0.5, 0.625, 0.5, 0.375, 0.75, 0.625, 0.75, 0.625, 0.75, 0.375, 0.75, 0.375, 0.5, 0.375, 0.75, 0.375, 0.75, 0.375, 0.5, 0.375, 0.75, 0.625, 0.75, 0.625, 1.0, 0.375, 1.0, 0.375, 0.75, 0.625, 0.75, 0.625, 0.75, 0.375, 0.75, 0.625, 0.0, 0.375, 0.0, 0.375, 0.0, 0.625, 0.0, 0.125, 0.75, 0.375, 0.75, 0.375, 0.75, 0.125, 0.75])
me_cube_005.update()

# ---- objects
ob_cube_013 = bpy.data.objects.new('Cube.013', me_cube_014)
ob_cube_014 = bpy.data.objects.new('Cube.014', me_cube_015)
ob_cube_015 = bpy.data.objects.new('Cube.015', me_cube_016)
ob_cube_016 = bpy.data.objects.new('Cube.016', me_cube_017)
ob_cube_017 = bpy.data.objects.new('Cube.017', me_cube_018)
ob_cube_018 = bpy.data.objects.new('Cube.018', me_cube_020)
ob_empty = bpy.data.objects.new('Empty', None)
ob_cube_003 = bpy.data.objects.new('Cube.003', me_cube_021)
ob_empty_001 = bpy.data.objects.new('Empty.001', None)
ob_cube_012 = bpy.data.objects.new('Cube.012', me_cube_022)
ob_empty_002 = bpy.data.objects.new('Empty.002', None)
ob_cube = bpy.data.objects.new('Cube', me_cube_026)
ob_point_001 = bpy.data.objects.new('Point.001', light_point_002)
ob_point = bpy.data.objects.new('Point', light_point_009)
ob_point_002 = bpy.data.objects.new('Point.002', light_point_010)
ob_point_003 = bpy.data.objects.new('Point.003', light_point_011)
ob_point_004 = bpy.data.objects.new('Point.004', light_point_012)
ob_point_005 = bpy.data.objects.new('Point.005', light_point_013)
ob_point_006 = bpy.data.objects.new('Point.006', light_point_014)
ob_empty_003 = bpy.data.objects.new('Empty.003', None)
ob_cube_001 = bpy.data.objects.new('Cube.001', me_cube)
ob_cube_002 = bpy.data.objects.new('Cube.002', me_cube_001)
ob_cube_004 = bpy.data.objects.new('Cube.004', me_cube_002)
ob_cube_005 = bpy.data.objects.new('Cube.005', me_cube_004)
ob_cube_006 = bpy.data.objects.new('Cube.006', me_cube_005)

# ---- transforms, parenting, visibility, modifiers, constraints
ob_cube_013.location = (23.25, -17.26, 8.977)
ob_cube_013.scale = (1.008, 0.7496, 0.5853)
ob_cube_014.location = (-23.58, -17.18, 9.036)
ob_cube_014.scale = (1.008, 0.7496, 0.5853)
ob_cube_015.location = (-23.58, 17.58, 9.036)
ob_cube_015.scale = (1.008, 0.7496, 0.5853)
ob_cube_016.location = (23.15, 17.58, 9.036)
ob_cube_016.scale = (1.008, 0.7496, 0.5853)
ob_cube_017.location = (7.866, -17.26, 8.977)
ob_cube_017.scale = (1.008, 0.7496, 0.5853)
ob_cube_018.location = (22.77, -0.09911, 14.87)
ob_cube_018.scale = (3.122, 8.158, 3.966)
ob_empty.location = (19.56, 2.424, 1.605)
ob_empty.rotation_euler = (1.571, -4.371e-08, 1.571)
ob_empty.empty_display_type = 'IMAGE'
ob_empty.empty_display_size = 15.17
ob_empty.empty_image_offset = (-0.667, 1.255)
ob_cube_003.location = (0.05726, 17.19, 14.71)
ob_cube_003.rotation_euler = (0.0, -0.0, 158.7)
ob_cube_003.scale = (3.122, 8.158, 3.966)
ob_empty_001.location = (0.08334, 13.89, 12.41)
ob_empty_001.rotation_euler = (1.571, -0.0, 0.0)
ob_empty_001.empty_display_type = 'IMAGE'
ob_empty_001.empty_display_size = 12.65
ob_empty_001.empty_image_offset = (-0.5, -0.1976)
ob_cube_012.location = (-23.07, -0.1813, 14.91)
ob_cube_012.rotation_euler = (0.0, -0.0, 160.2)
ob_cube_012.scale = (3.122, 8.158, 3.966)
ob_empty_002.location = (-19.71, 0.5913, 12.93)
ob_empty_002.rotation_euler = (1.571, -4.371e-08, 1.571)
ob_empty_002.empty_display_type = 'IMAGE'
ob_empty_002.empty_display_size = 15.75
ob_empty_002.empty_image_offset = (-0.5493, -0.1587)
ob_cube.location = (-0.04869, 1.006, 13.36)
ob_cube.scale = (-7.286, 3.933, 6.205)
ob_point_001.location = (0.008691, -2.927, 19.56)
ob_point_001.rotation_euler = (2.197, -3.129, -3.134)
ob_point.location = (13.17, 7.995, 19.56)
ob_point_002.location = (0.2794, 7.995, 19.56)
ob_point_003.location = (-12.61, 7.995, 19.56)
ob_point_004.location = (-12.61, 7.995, 19.56)
ob_point_005.location = (-12.61, -9.075, 19.56)
ob_point_005.hide_render = True
ob_point_006.location = (13.45, -9.075, 19.56)
ob_empty_003.location = (-1.452, -3.412, 13.08)
ob_empty_003.rotation_euler = (7.854, -1.192e-07, 4.371e-08)
ob_empty_003.empty_display_type = 'IMAGE'
ob_empty_003.empty_display_size = 6.772
ob_empty_003.empty_image_offset = (-0.2756, -0.2893)
ob_cube_001.location = (0.01619, -1.197, 32.65)
ob_cube_001.scale = (-24.14, -19.53, -1.026)
ob_cube_002.location = (0.4812, -1.197, 10.29)
ob_cube_002.scale = (-24.14, -19.53, -0.2135)
ob_cube_004.location = (0.4812, -1.197, 9.05)
ob_cube_004.scale = (-24.14, -19.53, -1.026)
ob_cube_005.location = (0.01619, -4.102, 7.425)
ob_cube_005.scale = (-24.14, -19.53, -1.026)
ob_cube_006.location = (0.01619, -7.681, 5.373)
ob_cube_006.scale = (-24.14, -19.53, -1.026)

# ---- collection membership
col_collection.objects.link(ob_cube_013)
col_collection.objects.link(ob_cube_014)
col_collection.objects.link(ob_cube_015)
col_collection.objects.link(ob_cube_016)
col_collection.objects.link(ob_cube_017)
col_collection.objects.link(ob_cube_018)
col_collection.objects.link(ob_empty)
col_collection.objects.link(ob_cube_003)
col_collection.objects.link(ob_empty_001)
col_collection.objects.link(ob_cube_012)
col_collection.objects.link(ob_empty_002)
col_collection.objects.link(ob_cube)
col_collection.objects.link(ob_point_001)
col_collection.objects.link(ob_point)
col_collection.objects.link(ob_point_002)
col_collection.objects.link(ob_point_003)
col_collection.objects.link(ob_point_004)
col_collection.objects.link(ob_point_005)
col_collection.objects.link(ob_point_006)
col_collection.objects.link(ob_empty_003)
col_collection.objects.link(ob_cube_001)
col_collection.objects.link(ob_cube_002)
col_collection.objects.link(ob_cube_004)
col_collection.objects.link(ob_cube_005)
col_collection.objects.link(ob_cube_006)

# ---- scene / render settings (as saved in the file)
scene.frame_start = 1; scene.frame_end = 250; scene.frame_set(1)
scene.render.engine = 'BLENDER_EEVEE_NEXT'
scene.cycles.sampling_pattern = 'TABULATED_SOBOL'
scene.eevee.ray_tracing_options.trace_max_roughness = 0.0
bpy.context.view_layer.update()

# ---- added for rendering (the .blend has no active camera): camera
cam_auto = bpy.data.cameras.new('AutoCamera')
cam_auto.lens = 50.0
cam_auto.sensor_width = 36.0
cam_auto.clip_end = 1188.36
ob_auto_camera = bpy.data.objects.new('AutoCamera', cam_auto)
scene.collection.objects.link(ob_auto_camera)
ob_auto_camera.location = (67.7294, -85.6949, 73.1808)
ob_auto_camera.rotation_euler = (1.09748, -7.21219e-08, 0.694738)
scene.camera = ob_auto_camera
bpy.context.view_layer.update()
